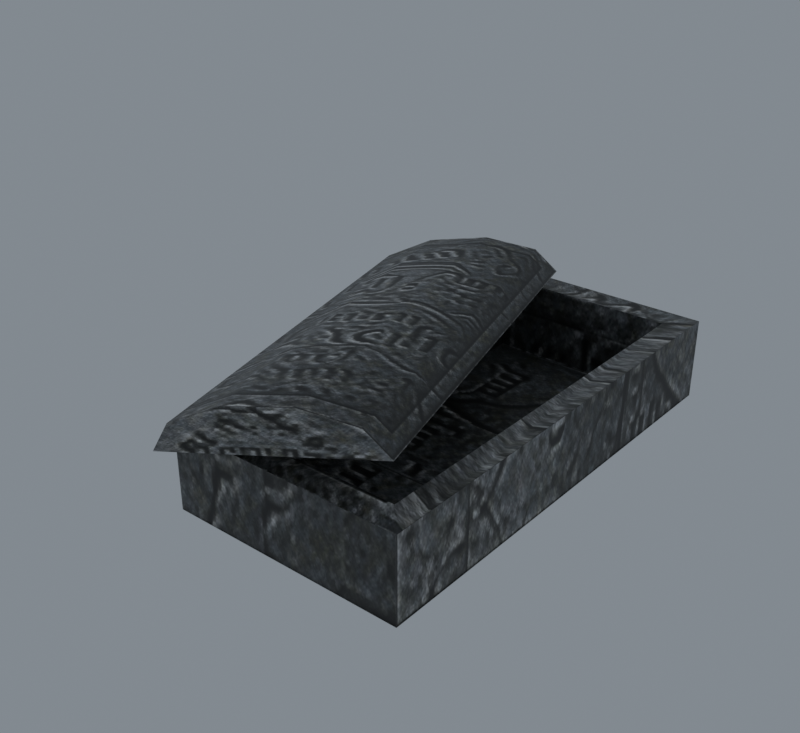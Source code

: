 # Source: import.blend  (saved by Blender 5.2.45; exported with 4.5.12 LTS)
import bpy
from mathutils import Matrix  # noqa: F401  (used for matrix-valued properties, if any)

bpy.ops.wm.read_factory_settings(use_empty=True)
scene = bpy.context.scene
scene.name = 'Beer01'

# ---- collections
col_collection = bpy.data.collections.new('Collection'); scene.collection.children.link(col_collection)

# ---- images (referenced by path relative to the original .blend; pixels are not part of the script)
import os
ASSET_DIR = os.environ.get("B2B_ASSET_DIR", "")  # directory of the original .blend (textures are referenced by path, not embedded)
HERE = os.path.dirname(os.path.abspath(__file__))  # packed textures are extracted next to this script under _unpacked/

def load_image(name, relpath, width, height, colorspace="sRGB"):
    """Load a texture the original file referenced (path relative to the .blend, or extracted next to this script)."""
    p = next((c for c in (os.path.join(HERE, relpath), os.path.join(ASSET_DIR, relpath)) if relpath and os.path.exists(c)), "")
    if p:
        img = bpy.data.images.load(p, check_existing=True)
        img.name = name
    else:  # same state as the original file: an image datablock whose file is absent (Cycles renders it pink)
        img = bpy.data.images.new(name, width, height)
        img.source = "FILE"
        img.filepath = "//" + (relpath or name)
    img.colorspace_settings.name = colorspace
    return img
img_grave_02_jpg = load_image('grave_02.jpg', '_unpacked/grave_02.cfd553c5.jpg', 512, 512, 'sRGB')

# ---- materials (node trees are filled in below, after node groups)
mat_grave_02_jpg = bpy.data.materials.new('grave_02.jpg')
mat_grave_02_jpg.diffuse_color = (0.4402, 0.434, 0.8544, 1.0)

# ---- material node trees
mat_grave_02_jpg.use_nodes = True; mat_grave_02_jpg.node_tree.nodes.clear()
_N = mat_grave_02_jpg.node_tree.nodes; _L = mat_grave_02_jpg.node_tree.links
n0 = _N.new('ShaderNodeBsdfPrincipled'); n0.name = 'Principled BSDF'; n0.location = (-200, 100)
n0.inputs[10].default_value = 0.005
n1 = _N.new('ShaderNodeOutputMaterial'); n1.name = 'Material Output'; n1.location = (200, 100)
n2 = _N.new('ShaderNodeTexImage'); n2.name = 'Image Texture'; n2.location = (-600, 100)
n2.image = img_grave_02_jpg
_L.new(n0.outputs[0], n1.inputs[0])
_L.new(n2.outputs[0], n0.inputs[0])
n1.is_active_output = True

# ---- world
world_world = bpy.data.worlds.new('World'); scene.world = world_world
world_world.use_nodes = True; world_world.node_tree.nodes.clear()
_N = world_world.node_tree.nodes; _L = world_world.node_tree.links
n0 = _N.new('ShaderNodeOutputWorld'); n0.name = 'World Output'; n0.location = (200, 100)
n1 = _N.new('ShaderNodeBackground'); n1.name = 'Background'; n1.location = (-200, 100)
n1.inputs[0].default_value = (0.32, 0.36, 0.4, 1.0)
n1.inputs[1].default_value = 0.7
_L.new(n1.outputs[0], n0.inputs[0])
n0.is_active_output = True
world_world.color = (0.05088, 0.05088, 0.05088)
world_world.sun_shadow_jitter_overblur = 0.0

# ---- meshes
me_tomb01 = bpy.data.meshes.new('Tomb01')
me_tomb01.from_pydata([(-48.3, -104.7, 1.68), (49.23, -104.7, 1.68), (49.23, 107.2, 1.68), (-48.3, 107.2, 1.68), (-61.47, -119.4, -0.0842), (62.39, -119.4, -0.0842), (61.45, -119.0, 0.2437), (-60.52, -119.0, 0.2437), (62.39, -119.4, 42.91), (61.45, -119.0, 42.58), (-61.47, -119.4, 42.91), (-60.52, -119.0, 42.58), (62.39, 121.8, -0.0842), (61.99, 120.9, 0.09127), (61.99, -118.4, 0.09127), (62.39, 121.8, 42.91), (61.99, 120.9, 42.73), (61.99, -118.4, 42.73), (-61.47, 121.8, -0.0842), (-60.52, 121.4, 0.2437), (61.45, 121.4, 0.2437), (-61.47, 121.8, 42.91), (-60.52, 121.4, 42.58), (61.45, 121.4, 42.58), (-61.07, -118.4, 0.09127), (-61.07, 120.9, 0.09127), (-61.07, -118.4, 42.73), (-61.07, 120.9, 42.73), (49.23, -104.7, 42.92), (-48.3, -104.7, 42.92), (49.23, 107.2, 42.92), (-48.3, 107.2, 42.92), (-16.82, 110.1, 53.44), (-55.64, 98.59, 66.9), (-29.0, 106.8, 64.08), (-86.72, 88.53, 60.78), (-110.4, 80.46, 48.07), (-117.5, 77.47, 33.61), (39.37, -111.2, 75.28), (51.55, -107.9, 64.64), (12.72, -119.4, 78.1), (-18.36, -129.4, 71.98), (-42.0, -137.5, 59.27), (-49.17, -140.5, 44.81)], [], [(0, 1, 2), (2, 3, 0), (4, 5, 6), (6, 7, 4), (5, 8, 9), (9, 6, 5), (8, 10, 11), (11, 9, 8), (10, 4, 7), (7, 11, 10), (7, 6, 9), (9, 11, 7), (5, 12, 13), (13, 14, 5), (12, 15, 16), (16, 13, 12), (15, 8, 17), (17, 16, 15), (8, 5, 14), (14, 17, 8), (14, 13, 16), (16, 17, 14), (12, 18, 19), (19, 20, 12), (18, 21, 22), (22, 19, 18), (21, 15, 23), (23, 22, 21), (15, 12, 20), (20, 23, 15), (20, 19, 22), (22, 23, 20), (18, 4, 24), (24, 25, 18), (4, 10, 26), (26, 24, 4), (10, 21, 27), (27, 26, 10), (21, 18, 25), (25, 27, 21), (25, 24, 26), (26, 27, 25), (10, 8, 28), (28, 29, 10), (8, 15, 30), (30, 28, 8), (15, 21, 31), (31, 30, 15), (21, 10, 29), (29, 31, 21), (29, 28, 1), (1, 0, 29), (28, 30, 2), (2, 1, 28), (30, 31, 3), (3, 2, 30), (31, 29, 0), (0, 3, 31), (32, 33, 34), (32, 35, 33), (32, 36, 35), (32, 37, 36), (32, 38, 39), (32, 34, 38), (34, 40, 38), (34, 33, 40), (33, 41, 40), (33, 35, 41), (35, 42, 41), (35, 36, 42), (36, 43, 42), (36, 37, 43), (39, 38, 40), (39, 40, 41), (39, 41, 42), (39, 42, 43)])
me_tomb01.polygons.foreach_set('use_smooth', [True] * 76)
_k = set([(0, 1), (0, 3), (0, 29), (1, 2), (1, 28), (2, 3), (2, 30), (3, 31), (4, 7), (4, 10), (4, 24), (5, 6), (5, 8), (5, 14), (6, 7), (6, 9), (7, 11), (8, 9), (8, 10), (8, 15), (8, 17), (9, 11), (10, 11), (10, 21), (10, 26), (12, 13), (12, 15), (12, 20), (13, 14), (13, 16), (14, 17), (15, 16), (15, 21), (15, 23), (16, 17), (18, 19), (18, 21), (18, 25), (19, 20), (19, 22), (20, 23), (21, 22), (21, 27), (22, 23), (24, 25), (24, 26), (25, 27), (26, 27), (28, 29), (28, 30), (29, 31), (30, 31), (32, 34), (32, 38), (33, 34), (33, 35), (35, 36), (36, 37), (36, 43), (38, 39), (38, 40), (39, 42), (40, 41), (41, 42), (42, 43)])
me_tomb01.attributes.new('sharp_edge', 'BOOLEAN', 'EDGE').data.foreach_set('value', [ (min(e.vertices), max(e.vertices)) in _k for e in me_tomb01.edges])
_uv = me_tomb01.uv_layers.new(name='Float2')
_uv.uv.foreach_set('vector', [0.6236, 0.1508, 0.9032, 0.1508, 0.9032, 0.912, 0.9032, 0.912, 0.6236, 0.912, 0.6236, 0.1508, 0.5263, 0.6018, 0.5263, 0.2433, 0.527, 0.246, 0.527, 0.246, 0.527, 0.5991, 0.5263, 0.6018, 0.5263, 0.2433, 0.6178, 0.2433, 0.6171, 0.246, 0.6171, 0.246, 0.527, 0.246, 0.5263, 0.2433, 0.6178, 0.2433, 0.6178, 0.6018, 0.6171, 0.5991, 0.6171, 0.5991, 0.6171, 0.246, 0.6178, 0.2433, 0.6178, 0.6018, 0.5263, 0.6018, 0.527, 0.5991, 0.527, 0.5991, 0.6171, 0.5991, 0.6178, 0.6018, 0.527, 0.5991, 0.527, 0.246, 0.6171, 0.246, 0.6171, 0.246, 0.6171, 0.5991, 0.527, 0.5991, 0.905, 0.9095, 0.9097, 0.1456, 0.91, 0.1487, 0.91, 0.1487, 0.9054, 0.9064, 0.905, 0.9095, 0.9097, 0.1456, 0.9961, 0.1456, 0.9957, 0.1487, 0.9957, 0.1487, 0.91, 0.1487, 0.9097, 0.1456, 0.9961, 0.1456, 0.9914, 0.9095, 0.9911, 0.9064, 0.9911, 0.9064, 0.9957, 0.1487, 0.9961, 0.1456, 0.9914, 0.9095, 0.905, 0.9095, 0.9054, 0.9064, 0.9054, 0.9064, 0.9911, 0.9064, 0.9914, 0.9095, 0.9054, 0.9064, 0.91, 0.1487, 0.9957, 0.1487, 0.9957, 0.1487, 0.9911, 0.9064, 0.9054, 0.9064, 0.5263, 0.2433, 0.5263, 0.6018, 0.527, 0.5991, 0.527, 0.5991, 0.527, 0.246, 0.5263, 0.2433, 0.5263, 0.6018, 0.6178, 0.6018, 0.6171, 0.5991, 0.6171, 0.5991, 0.527, 0.5991, 0.5263, 0.6018, 0.6178, 0.6018, 0.6178, 0.2433, 0.6171, 0.246, 0.6171, 0.246, 0.6171, 0.5991, 0.6178, 0.6018, 0.6178, 0.2433, 0.5263, 0.2433, 0.527, 0.246, 0.527, 0.246, 0.6171, 0.246, 0.6178, 0.2433, 0.527, 0.246, 0.527, 0.5991, 0.6171, 0.5991, 0.6171, 0.5991, 0.6171, 0.246, 0.527, 0.246, 0.9081, 0.146, 0.9082, 0.91, 0.9086, 0.9069, 0.9086, 0.9069, 0.9085, 0.1491, 0.9081, 0.146, 0.9082, 0.91, 0.9946, 0.91, 0.9942, 0.9069, 0.9942, 0.9069, 0.9086, 0.9069, 0.9082, 0.91, 0.9946, 0.91, 0.9945, 0.146, 0.9941, 0.1491, 0.9941, 0.1491, 0.9942, 0.9069, 0.9946, 0.91, 0.9945, 0.146, 0.9081, 0.146, 0.9085, 0.1491, 0.9085, 0.1491, 0.9941, 0.1491, 0.9945, 0.146, 0.9085, 0.1491, 0.9086, 0.9069, 0.9942, 0.9069, 0.9942, 0.9069, 0.9941, 0.1491, 0.9085, 0.1491, -0.001, -0.0019, 0.5155, -0.0019, 0.4931, 0.035, 0.4931, 0.035, 0.0254, 0.035, -0.001, -0.0019, 0.5155, -0.0019, 0.5155, 0.9971, 0.4931, 0.965, 0.4931, 0.965, 0.4931, 0.035, 0.5155, -0.0019, 0.5155, 0.9971, -0.001, 0.9971, 0.0254, 0.965, 0.0254, 0.965, 0.4931, 0.965, 0.5155, 0.9971, -0.001, 0.9971, -0.001, -0.0019, 0.0254, 0.035, 0.0254, 0.035, 0.0254, 0.965, -0.001, 0.9971, 0.9069, 0.9936, 0.6338, 0.9936, 0.6338, 0.9194, 0.6338, 0.9194, 0.9069, 0.9194, 0.9069, 0.9936, 0.6396, 0.9986, 0.9054, 0.9984, 0.9041, 0.9162, 0.9041, 0.9162, 0.6403, 0.9165, 0.6396, 0.9986, 0.6338, 0.9936, 0.9069, 0.9936, 0.9069, 0.9194, 0.9069, 0.9194, 0.6338, 0.9194, 0.6338, 0.9936, 0.9054, 0.9984, 0.6396, 0.9987, 0.6403, 0.9165, 0.6403, 0.9165, 0.9041, 0.9163, 0.9054, 0.9984, 0.9909, 0.0031, 0.868, 0.124, 0.9566, 0.0778, 0.9909, 0.0031, 0.7585, 0.124, 0.868, 0.124, 0.9909, 0.0031, 0.6699, 0.0778, 0.7585, 0.124, 0.9909, 0.0031, 0.6361, 0.0031, 0.6699, 0.0778, 0.4798, 0.9736, 0.4022, 0.0312, 0.4798, 0.0312, 0.4798, 0.9736, 0.4022, 0.9736, 0.4022, 0.0312, 0.4022, 0.9736, 0.3024, 0.0312, 0.4022, 0.0312, 0.4022, 0.9736, 0.3024, 0.9736, 0.3024, 0.0312, 0.3024, 0.9736, 0.2031, 0.0312, 0.3024, 0.0312, 0.3024, 0.9736, 0.2031, 0.9736, 0.2031, 0.0312, 0.2031, 0.9736, 0.1033, 0.0312, 0.2031, 0.0312, 0.2031, 0.9736, 0.1033, 0.9736, 0.1033, 0.0312, 0.1033, 0.9736, 0.0262, 0.0312, 0.1033, 0.0312, 0.1033, 0.9736, 0.0262, 0.9736, 0.0262, 0.0312, 0.9909, 0.0031, 0.9566, 0.0778, 0.868, 0.124, 0.9909, 0.0031, 0.868, 0.124, 0.7585, 0.124, 0.9909, 0.0031, 0.7585, 0.124, 0.6699, 0.0778, 0.9909, 0.0031, 0.6699, 0.0778, 0.6361, 0.0031])
me_tomb01.materials.append(mat_grave_02_jpg)
me_tomb01.update()
me_tomb01.normals_split_custom_set([tuple(v) for v in zip(*[iter([0.0, 0.0, 1.0, 0.0, 0.0, 1.0, 0.0, 0.0, 1.0, 0.0, 0.0, 1.0, 0.0, 0.0, 1.0, 0.0, 0.0, 1.0, 0.0, -0.634, 0.7733, 0.0, -0.634, 0.7733, 0.0, -0.634, 0.7733, 0.0, -0.634, 0.7733, 0.0, -0.634, 0.7733, 0.0, -0.634, 0.7733, -0.3899, -0.9209, 0.0, -0.3899, -0.9209, 0.0, -0.3899, -0.9209, 0.0, -0.3899, -0.9209, 0.0, -0.3899, -0.9209, 0.0, -0.3899, -0.9209, 0.0, 0.0, -0.634, -0.7733, 0.0, -0.634, -0.7733, 0.0, -0.634, -0.7733, 0.0, -0.634, -0.7733, 0.0, -0.634, -0.7733, 0.0, -0.634, -0.7733, 0.3899, -0.9209, 0.0, 0.3899, -0.9209, 0.0, 0.3899, -0.9209, 0.0, 0.3899, -0.9209, 0.0, 0.3899, -0.9209, 0.0, 0.3899, -0.9209, 0.0, 0.0, -1.0, 0.0, 0.0, -1.0, 0.0, 0.0, -1.0, 0.0, 0.0, -1.0, 0.0, 0.0, -1.0, 0.0, 0.0, -1.0, 0.0, 0.4017, 0.0, 0.9158, 0.4017, 0.0, 0.9158, 0.4017, 0.0, 0.9158, 0.4017, 0.0, 0.9158, 0.4017, 0.0, 0.9158, 0.4017, 0.0, 0.9158, 0.9264, -0.3764, 0.0, 0.9264, -0.3764, 0.0, 0.9264, -0.3764, 0.0, 0.9264, -0.3764, 0.0, 0.9264, -0.3764, 0.0, 0.9264, -0.3764, 0.0, 0.4017, 0.0, -0.9158, 0.4017, 0.0, -0.9158, 0.4017, 0.0, -0.9158, 0.4017, 0.0, -0.9158, 0.4017, 0.0, -0.9158, 0.4017, 0.0, -0.9158, 0.9264, 0.3764, 0.0, 0.9265, 0.3764, 0.0, 0.9265, 0.3764, 0.0, 0.9265, 0.3764, 0.0, 0.9264, 0.3764, 0.0, 0.9264, 0.3764, 0.0, 1.0, 0.0, 0.0, 1.0, 0.0, 0.0, 1.0, 0.0, 0.0, 1.0, 0.0, 0.0, 1.0, 0.0, 0.0, 1.0, 0.0, 0.0, 0.0, 0.634, 0.7733, 0.0, 0.634, 0.7733, 0.0, 0.634, 0.7733, 0.0, 0.634, 0.7733, 0.0, 0.634, 0.7733, 0.0, 0.634, 0.7733, 0.3899, 0.9209, 0.0, 0.3899, 0.9209, 0.0, 0.3899, 0.9209, 0.0, 0.3899, 0.9209, 0.0, 0.3899, 0.9209, 0.0, 0.3899, 0.9209, 0.0, 0.0, 0.634, -0.7733, 0.0, 0.634, -0.7733, 0.0, 0.634, -0.7733, 0.0, 0.634, -0.7733, 0.0, 0.634, -0.7733, 0.0, 0.634, -0.7733, -0.3899, 0.9209, 0.0, -0.3899, 0.9209, 0.0, -0.3899, 0.9209, 0.0, -0.3899, 0.9209, 0.0, -0.3899, 0.9209, 0.0, -0.3899, 0.9209, 0.0, 0.0, 1.0, 0.0, 0.0, 1.0, 0.0, 0.0, 1.0, 0.0, 0.0, 1.0, 0.0, 0.0, 1.0, 0.0, 0.0, 1.0, 0.0, -0.4017, 0.0, 0.9158, -0.4017, 0.0, 0.9158, -0.4017, 0.0, 0.9158, -0.4017, 0.0, 0.9158, -0.4017, 0.0, 0.9158, -0.4017, 0.0, 0.9158, -0.9265, 0.3764, 0.0, -0.9264, 0.3764, 0.0, -0.9264, 0.3764, 0.0, -0.9264, 0.3764, 0.0, -0.9265, 0.3764, 0.0, -0.9265, 0.3764, 0.0, -0.4017, 0.0, -0.9158, -0.4017, 0.0, -0.9158, -0.4017, 0.0, -0.9158, -0.4017, 0.0, -0.9158, -0.4017, 0.0, -0.9158, -0.4017, 0.0, -0.9158, -0.9265, -0.3764, 0.0, -0.9264, -0.3764, 0.0, -0.9264, -0.3764, 0.0, -0.9264, -0.3764, 0.0, -0.9265, -0.3764, 0.0, -0.9265, -0.3764, 0.0, -1.0, 0.0, 0.0, -1.0, 0.0, 0.0, -1.0, 0.0, 0.0, -1.0, 0.0, 0.0, -1.0, 0.0, 0.0, -1.0, 0.0, 0.0, -0.0004806, -0.0004952, 1.0, 0.0006923, -0.0002347, 1.0, 0.0002184, -0.000581, 1.0, 0.0002184, -0.000581, 1.0, -0.000815, -6.803e-05, 1.0, -0.0004806, -0.0004952, 1.0, 0.0006923, -0.0002347, 1.0, 0.0004807, 0.0004952, 1.0, 0.0005284, 0.0004524, 1.0, 0.0005284, 0.0004524, 1.0, 0.0002184, -0.000581, 1.0, 0.0006923, -0.0002347, 1.0, 0.0004807, 0.0004952, 1.0, -0.0004808, 0.0004952, 1.0, 9.148e-05, 0.0007097, 1.0, 9.148e-05, 0.0007097, 1.0, 0.0005284, 0.0004524, 1.0, 0.0004807, 0.0004952, 1.0, -0.0004808, 0.0004952, 1.0, -0.0004806, -0.0004952, 1.0, -0.000815, -6.803e-05, 1.0, -0.000815, -6.803e-05, 1.0, 9.148e-05, 0.0007097, 1.0, -0.0004808, 0.0004952, 1.0, 0.0, 1.0, 0.0, 0.0, 1.0, 0.0, 0.0, 1.0, 0.0, 0.0, 1.0, 0.0, 0.0, 1.0, 0.0, 0.0, 1.0, 0.0, -1.0, 0.0, 0.0, -1.0, 0.0, 0.0, -1.0, 0.0, 0.0, -1.0, 0.0, 0.0, -1.0, 0.0, 0.0, -1.0, 0.0, 0.0, 0.0, -1.0, 0.0, 0.0, -1.0, 0.0, 0.0, -1.0, 0.0, 0.0, -1.0, 0.0, 0.0, -1.0, 0.0, 0.0, -1.0, 0.0, 1.0, 0.0, 0.0, 1.0, 0.0, 0.0, 1.0, 0.0, 0.0, 1.0, 0.0, 0.0, 1.0, 0.0, 0.0, 1.0, 0.0, 0.0, -0.2989, 0.953, -0.04897, -0.2989, 0.953, -0.04897, -0.2989, 0.953, -0.04897, -0.2989, 0.953, -0.04897, -0.2989, 0.953, -0.04897, -0.2989, 0.953, -0.04897, -0.2989, 0.953, -0.04897, -0.2989, 0.953, -0.04897, -0.2989, 0.953, -0.04897, -0.2989, 0.953, -0.04897, -0.2989, 0.953, -0.04897, -0.2989, 0.953, -0.04897, 0.8284, 0.2846, 0.4824, 0.7147, 0.2576, 0.6502, 0.8284, 0.2846, 0.4824, 0.8284, 0.2846, 0.4824, 0.564, 0.2178, 0.7966, 0.715, 0.2576, 0.65, 0.564, 0.2178, 0.7966, 0.2093, 0.1155, 0.971, 0.715, 0.2576, 0.65, 0.564, 0.2178, 0.7966, 0.005304, 0.05298, 0.9986, 0.2093, 0.1155, 0.971, 0.005304, 0.05298, 0.9986, -0.3777, -0.07099, 0.9232, 0.2093, 0.1155, 0.971, 0.005304, 0.05298, 0.9986, -0.5565, -0.1324, 0.8203, -0.3777, -0.07099, 0.9232, -0.5565, -0.1324, 0.8203, -0.8205, -0.2306, 0.523, -0.3777, -0.07099, 0.9232, -0.5565, -0.1324, 0.8203, -0.906, -0.2673, 0.3283, -0.8205, -0.2306, 0.523, -0.906, -0.2673, 0.3283, -0.9481, -0.2908, 0.1285, -0.8205, -0.2306, 0.523, -0.9059, -0.2672, 0.3286, -0.9481, -0.2908, 0.1285, -0.9481, -0.2907, 0.1285, 0.2989, -0.953, 0.04897, 0.2989, -0.953, 0.04896, 0.2989, -0.953, 0.04897, 0.2989, -0.953, 0.04897, 0.2989, -0.953, 0.04897, 0.2989, -0.953, 0.04897, 0.2989, -0.953, 0.04897, 0.2989, -0.953, 0.04897, 0.2989, -0.953, 0.04897, 0.2989, -0.953, 0.04897, 0.2989, -0.953, 0.04897, 0.2989, -0.953, 0.04897])] * 3)])
arm_tomb01_skeleton = bpy.data.armatures.new('Tomb01_skeleton')  # bones are not reproduced

# ---- objects
ob_tomb01_skeleton = bpy.data.objects.new('Tomb01_skeleton', arm_tomb01_skeleton)
ob_tomb01 = bpy.data.objects.new('Tomb01', me_tomb01)

# ---- transforms, parenting, visibility, modifiers, constraints
ob_tomb01_skeleton.location = (0.0, 0.0, 0.0)
ob_tomb01_skeleton.show_in_front = True
ob_tomb01.parent = ob_tomb01_skeleton
ob_tomb01.location = (0.0, 0.0, 0.0)
_vg = ob_tomb01.vertex_groups.new(name='Box01')
_vg.add([0, 1, 2, 3, 4, 5, 6, 7, 8, 9, 10, 11, 12, 13, 14, 15, 16, 17, 18, 19, 20, 21, 22, 23, 24, 25, 26, 27, 28, 29, 30, 31], 1.0, 'REPLACE')
_vg = ob_tomb01.vertex_groups.new(name='Cylinder02')
_vg.add([32, 33, 34, 35, 36, 37, 38, 39, 40, 41, 42, 43], 1.0, 'REPLACE')
_m = ob_tomb01.modifiers.new('Armature', 'ARMATURE')
_m.object = ob_tomb01_skeleton

# ---- collection membership
scene.collection.objects.link(ob_tomb01_skeleton)
scene.collection.objects.link(ob_tomb01)

# ---- scene / render settings (as saved in the file)
scene.frame_start = 0; scene.frame_end = 0; scene.frame_set(0)
scene.render.engine = 'CYCLES'
scene.render.resolution_x = 480
scene.render.resolution_y = 440
scene.render.film_transparent = True
scene.render.bake_bias = 0.0
scene.render.bake_samples = 0
scene.render.compositor_device = 'GPU'
scene.cycles.samples = 8
scene.eevee.use_volume_custom_range = False
scene.eevee.fast_gi_thickness_near = 0.1
scene.eevee.fast_gi_thickness_far = 0.0
scene.eevee.ray_tracing_options.screen_trace_thickness = 0.1
scene.view_settings.view_transform = 'Standard'
bpy.context.view_layer.update()

# ---- added for rendering (the .blend has no active camera): camera
cam_auto = bpy.data.cameras.new('AutoCamera')
cam_auto.lens = 50.0
cam_auto.sensor_width = 36.0
cam_auto.clip_end = 5319.24
ob_auto_camera = bpy.data.objects.new('AutoCamera', cam_auto)
scene.collection.objects.link(ob_auto_camera)
ob_auto_camera.location = (275.521, -373.043, 281.48)
ob_auto_camera.rotation_euler = (1.09748, -7.21219e-08, 0.694738)
scene.camera = ob_auto_camera
bpy.context.view_layer.update()
